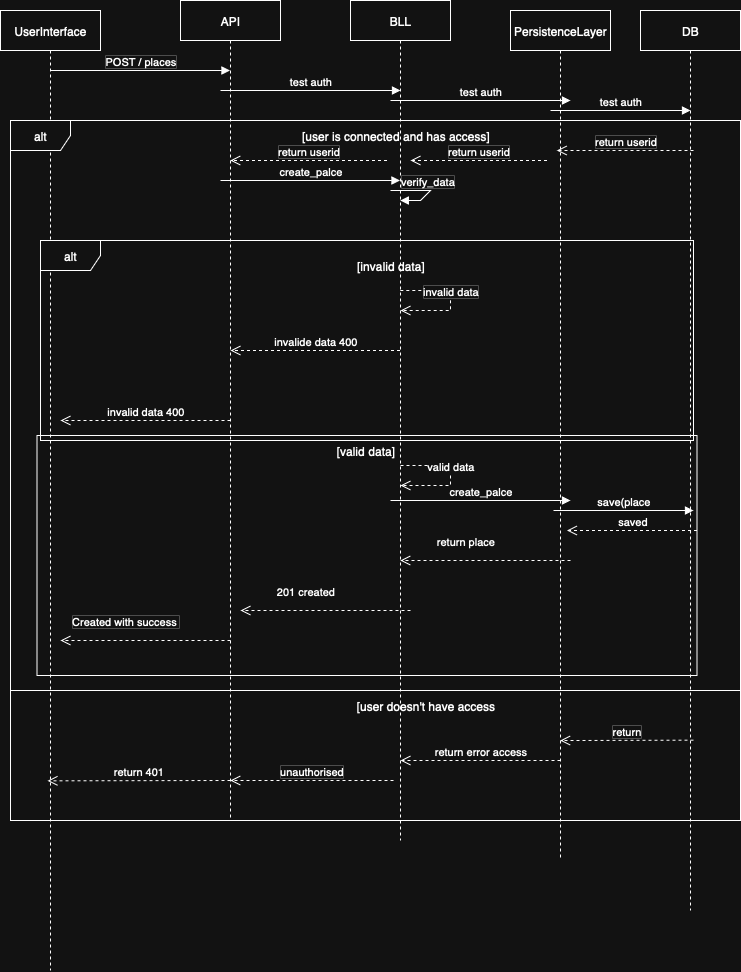

The diagram above was exported from draw.io. Its source (the exported page's mxGraphModel, read from the mxfile embedded in the PNG):
<mxGraphModel dx="983" dy="574" grid="1" gridSize="10" guides="1" tooltips="1" connect="1" arrows="1" fold="1" page="1" pageScale="1" pageWidth="827" pageHeight="1169" math="0" shadow="0">
  <root>
    <mxCell id="0" />
    <mxCell id="1" parent="0" />
    <mxCell id="_7hbcBFIXPiJJZlRUxkz-1" value="UserInterface" style="shape=umlLifeline;perimeter=lifelinePerimeter;whiteSpace=wrap;html=1;container=1;dropTarget=0;collapsible=0;recursiveResize=0;outlineConnect=0;portConstraint=eastwest;newEdgeStyle={&quot;curved&quot;:0,&quot;rounded&quot;:0};" vertex="1" parent="1">
      <mxGeometry x="40" y="50" width="100" height="960" as="geometry" />
    </mxCell>
    <mxCell id="_7hbcBFIXPiJJZlRUxkz-2" value="BLL" style="shape=umlLifeline;perimeter=lifelinePerimeter;whiteSpace=wrap;html=1;container=1;dropTarget=0;collapsible=0;recursiveResize=0;outlineConnect=0;portConstraint=eastwest;newEdgeStyle={&quot;curved&quot;:0,&quot;rounded&quot;:0};" vertex="1" parent="1">
      <mxGeometry x="390" y="40" width="100" height="840" as="geometry" />
    </mxCell>
    <mxCell id="_7hbcBFIXPiJJZlRUxkz-3" value="API&lt;span style=&quot;caret-color: rgba(0, 0, 0, 0); color: rgba(0, 0, 0, 0); font-family: monospace; font-size: 0px; text-align: start; white-space: nowrap;&quot;&gt;%3CmxGraphModel%3E%3Croot%3E%3CmxCell%20id%3D%220%22%2F%3E%3CmxCell%20id%3D%221%22%20parent%3D%220%22%2F%3E%3CmxCell%20id%3D%222%22%20value%3D%22UserInterface%22%20style%3D%22shape%3DumlLifeline%3Bperimeter%3DlifelinePerimeter%3BwhiteSpace%3Dwrap%3Bhtml%3D1%3Bcontainer%3D1%3BdropTarget%3D0%3Bcollapsible%3D0%3BrecursiveResize%3D0%3BoutlineConnect%3D0%3BportConstraint%3Deastwest%3BnewEdgeStyle%3D%7B%26quot%3Bcurved%26quot%3B%3A0%2C%26quot%3Brounded%26quot%3B%3A0%7D%3B%22%20vertex%3D%221%22%20parent%3D%221%22%3E%3CmxGeometry%20x%3D%2240%22%20y%3D%22130%22%20width%3D%22100%22%20height%3D%22300%22%20as%3D%22geometry%22%2F%3E%3C%2FmxCell%3E%3C%2Froot%3E%3C%2FmxGraphModel%3E&lt;/span&gt;" style="shape=umlLifeline;perimeter=lifelinePerimeter;whiteSpace=wrap;html=1;container=1;dropTarget=0;collapsible=0;recursiveResize=0;outlineConnect=0;portConstraint=eastwest;newEdgeStyle={&quot;curved&quot;:0,&quot;rounded&quot;:0};" vertex="1" parent="1">
      <mxGeometry x="220" y="40" width="100" height="820" as="geometry" />
    </mxCell>
    <mxCell id="_7hbcBFIXPiJJZlRUxkz-4" value="PersistenceLayer" style="shape=umlLifeline;perimeter=lifelinePerimeter;whiteSpace=wrap;html=1;container=1;dropTarget=0;collapsible=0;recursiveResize=0;outlineConnect=0;portConstraint=eastwest;newEdgeStyle={&quot;curved&quot;:0,&quot;rounded&quot;:0};" vertex="1" parent="1">
      <mxGeometry x="550" y="50" width="100" height="850" as="geometry" />
    </mxCell>
    <mxCell id="_7hbcBFIXPiJJZlRUxkz-5" value="POST / places" style="html=1;verticalAlign=bottom;endArrow=block;curved=0;rounded=0;" edge="1" parent="1" target="_7hbcBFIXPiJJZlRUxkz-3">
      <mxGeometry x="-0.0011" width="80" relative="1" as="geometry">
        <mxPoint x="90" y="110" as="sourcePoint" />
        <mxPoint x="269.5" y="110" as="targetPoint" />
        <Array as="points">
          <mxPoint x="130" y="110" />
          <mxPoint x="140" y="110" />
        </Array>
        <mxPoint as="offset" />
      </mxGeometry>
    </mxCell>
    <mxCell id="_7hbcBFIXPiJJZlRUxkz-6" value="create_palce" style="html=1;verticalAlign=bottom;endArrow=block;curved=0;rounded=0;" edge="1" parent="1" target="_7hbcBFIXPiJJZlRUxkz-2">
      <mxGeometry width="80" relative="1" as="geometry">
        <mxPoint x="260" y="220" as="sourcePoint" />
        <mxPoint x="340" y="220" as="targetPoint" />
        <Array as="points">
          <mxPoint x="320" y="220" />
          <mxPoint x="380" y="220" />
        </Array>
      </mxGeometry>
    </mxCell>
    <mxCell id="_7hbcBFIXPiJJZlRUxkz-8" value="DB" style="shape=umlLifeline;perimeter=lifelinePerimeter;whiteSpace=wrap;html=1;container=1;dropTarget=0;collapsible=0;recursiveResize=0;outlineConnect=0;portConstraint=eastwest;newEdgeStyle={&quot;curved&quot;:0,&quot;rounded&quot;:0};" vertex="1" parent="1">
      <mxGeometry x="680" y="50" width="100" height="900" as="geometry" />
    </mxCell>
    <mxCell id="_7hbcBFIXPiJJZlRUxkz-10" value="verify_data" style="html=1;verticalAlign=bottom;endArrow=block;curved=0;rounded=0;" edge="1" parent="1" target="_7hbcBFIXPiJJZlRUxkz-2">
      <mxGeometry x="-0.002" width="80" relative="1" as="geometry">
        <mxPoint x="430" y="230" as="sourcePoint" />
        <mxPoint x="600" y="230" as="targetPoint" />
        <Array as="points">
          <mxPoint x="470" y="230" />
          <mxPoint x="460" y="240" />
        </Array>
        <mxPoint as="offset" />
      </mxGeometry>
    </mxCell>
    <mxCell id="_7hbcBFIXPiJJZlRUxkz-13" value="invalid data" style="html=1;verticalAlign=bottom;endArrow=open;dashed=1;endSize=8;curved=0;rounded=0;" edge="1" parent="1" source="_7hbcBFIXPiJJZlRUxkz-2">
      <mxGeometry relative="1" as="geometry">
        <mxPoint x="570" y="350" as="sourcePoint" />
        <mxPoint x="440" y="350" as="targetPoint" />
        <Array as="points">
          <mxPoint x="490" y="330" />
          <mxPoint x="490" y="350" />
        </Array>
      </mxGeometry>
    </mxCell>
    <mxCell id="_7hbcBFIXPiJJZlRUxkz-14" value="invalide data 400" style="html=1;verticalAlign=bottom;endArrow=open;dashed=1;endSize=8;curved=0;rounded=0;" edge="1" parent="1" source="_7hbcBFIXPiJJZlRUxkz-2">
      <mxGeometry relative="1" as="geometry">
        <mxPoint x="430" y="390" as="sourcePoint" />
        <mxPoint x="270" y="390" as="targetPoint" />
      </mxGeometry>
    </mxCell>
    <mxCell id="_7hbcBFIXPiJJZlRUxkz-15" value="invalid data 400" style="html=1;verticalAlign=bottom;endArrow=open;dashed=1;endSize=8;curved=0;rounded=0;" edge="1" parent="1">
      <mxGeometry relative="1" as="geometry">
        <mxPoint x="270" y="460" as="sourcePoint" />
        <mxPoint x="100" y="460" as="targetPoint" />
      </mxGeometry>
    </mxCell>
    <mxCell id="_7hbcBFIXPiJJZlRUxkz-31" value="alt" style="shape=umlFrame;whiteSpace=wrap;html=1;pointerEvents=0;" vertex="1" parent="1">
      <mxGeometry x="80" y="280" width="653" height="200" as="geometry" />
    </mxCell>
    <mxCell id="_7hbcBFIXPiJJZlRUxkz-32" value="[invalid data]" style="text;html=1;align=center;verticalAlign=middle;resizable=0;points=[];autosize=1;strokeColor=none;fillColor=none;" vertex="1" parent="1">
      <mxGeometry x="385" y="290" width="90" height="30" as="geometry" />
    </mxCell>
    <mxCell id="_7hbcBFIXPiJJZlRUxkz-33" value="" style="rounded=0;whiteSpace=wrap;html=1;fillColor=none;" vertex="1" parent="1">
      <mxGeometry x="76.5" y="475" width="660" height="240" as="geometry" />
    </mxCell>
    <mxCell id="_7hbcBFIXPiJJZlRUxkz-34" value="[valid data]" style="text;html=1;align=center;verticalAlign=middle;resizable=0;points=[];autosize=1;strokeColor=none;fillColor=none;" vertex="1" parent="1">
      <mxGeometry x="365" y="475" width="80" height="30" as="geometry" />
    </mxCell>
    <mxCell id="_7hbcBFIXPiJJZlRUxkz-35" value="saved" style="html=1;verticalAlign=bottom;endArrow=open;dashed=1;endSize=8;curved=0;rounded=0;" edge="1" parent="1">
      <mxGeometry relative="1" as="geometry">
        <mxPoint x="736.5" y="570" as="sourcePoint" />
        <mxPoint x="606.5" y="570" as="targetPoint" />
      </mxGeometry>
    </mxCell>
    <mxCell id="_7hbcBFIXPiJJZlRUxkz-36" value="return place" style="html=1;verticalAlign=bottom;endArrow=open;dashed=1;endSize=8;curved=0;rounded=0;" edge="1" parent="1" target="_7hbcBFIXPiJJZlRUxkz-2">
      <mxGeometry x="0.2308" y="-10" relative="1" as="geometry">
        <mxPoint x="610" y="600" as="sourcePoint" />
        <mxPoint x="430" y="660" as="targetPoint" />
        <Array as="points">
          <mxPoint x="610" y="600" />
        </Array>
        <mxPoint as="offset" />
      </mxGeometry>
    </mxCell>
    <mxCell id="_7hbcBFIXPiJJZlRUxkz-37" value="201 created" style="html=1;verticalAlign=bottom;endArrow=open;dashed=1;endSize=8;curved=0;rounded=0;" edge="1" parent="1">
      <mxGeometry x="0.2333" y="-10" relative="1" as="geometry">
        <mxPoint x="450" y="650" as="sourcePoint" />
        <mxPoint x="280" y="650" as="targetPoint" />
        <Array as="points">
          <mxPoint x="450" y="650" />
        </Array>
        <mxPoint as="offset" />
      </mxGeometry>
    </mxCell>
    <mxCell id="_7hbcBFIXPiJJZlRUxkz-38" value="Created with success&amp;nbsp;" style="html=1;verticalAlign=bottom;endArrow=open;dashed=1;endSize=8;curved=0;rounded=0;" edge="1" parent="1">
      <mxGeometry x="0.2308" y="-10" relative="1" as="geometry">
        <mxPoint x="270" y="680" as="sourcePoint" />
        <mxPoint x="100" y="680" as="targetPoint" />
        <Array as="points">
          <mxPoint x="270" y="680" />
        </Array>
        <mxPoint as="offset" />
      </mxGeometry>
    </mxCell>
    <mxCell id="_7hbcBFIXPiJJZlRUxkz-39" value="alt" style="shape=umlFrame;whiteSpace=wrap;html=1;pointerEvents=0;" vertex="1" parent="1">
      <mxGeometry x="50" y="160" width="730" height="700" as="geometry" />
    </mxCell>
    <mxCell id="_7hbcBFIXPiJJZlRUxkz-40" value="test auth&lt;span style=&quot;caret-color: rgba(0, 0, 0, 0); color: rgba(0, 0, 0, 0); font-family: monospace; font-size: 0px; text-align: start; background-color: rgb(27, 29, 30);&quot;&gt;%3CmxGraphModel%3E%3Croot%3E%3CmxCell%20id%3D%220%22%2F%3E%3CmxCell%20id%3D%221%22%20parent%3D%220%22%2F%3E%3CmxCell%20id%3D%222%22%20value%3D%22get_places(filters)%22%20style%3D%22html%3D1%3BverticalAlign%3Dbottom%3BendArrow%3Dblock%3Bcurved%3D0%3Brounded%3D0%3B%22%20edge%3D%221%22%20parent%3D%221%22%3E%3CmxGeometry%20width%3D%2280%22%20relative%3D%221%22%20as%3D%22geometry%22%3E%3CmxPoint%20x%3D%22260%22%20y%3D%22220%22%20as%3D%22sourcePoint%22%2F%3E%3CmxPoint%20x%3D%22440%22%20y%3D%22220%22%20as%3D%22targetPoint%22%2F%3E%3CArray%20as%3D%22points%22%3E%3CmxPoint%20x%3D%22320%22%20y%3D%22220%22%2F%3E%3C%2FArray%3E%3C%2FmxGeometry%3E%3C%2FmxCell%3E%3C%2Froot%3E%3C%2FmxGraphModel%3E&lt;/span&gt;" style="html=1;verticalAlign=bottom;endArrow=block;curved=0;rounded=0;" edge="1" parent="1">
      <mxGeometry width="80" relative="1" as="geometry">
        <mxPoint x="260" y="130" as="sourcePoint" />
        <mxPoint x="440" y="130" as="targetPoint" />
        <Array as="points">
          <mxPoint x="320" y="130" />
        </Array>
      </mxGeometry>
    </mxCell>
    <mxCell id="_7hbcBFIXPiJJZlRUxkz-41" value="test auth&lt;span style=&quot;caret-color: rgba(0, 0, 0, 0); color: rgba(0, 0, 0, 0); font-family: monospace; font-size: 0px; text-align: start; background-color: rgb(27, 29, 30);&quot;&gt;%3CmxGraphModel%3E%3Croot%3E%3CmxCell%20id%3D%220%22%2F%3E%3CmxCell%20id%3D%221%22%20parent%3D%220%22%2F%3E%3CmxCell%20id%3D%222%22%20value%3D%22get_places(filters)%22%20style%3D%22html%3D1%3BverticalAlign%3Dbottom%3BendArrow%3Dblock%3Bcurved%3D0%3Brounded%3D0%3B%22%20edge%3D%221%22%20parent%3D%221%22%3E%3CmxGeometry%20width%3D%2280%22%20relative%3D%221%22%20as%3D%22geometry%22%3E%3CmxPoint%20x%3D%22260%22%20y%3D%22220%22%20as%3D%22sourcePoint%22%2F%3E%3CmxPoint%20x%3D%22440%22%20y%3D%22220%22%20as%3D%22targetPoint%22%2F%3E%3CArray%20as%3D%22points%22%3E%3CmxPoint%20x%3D%22320%22%20y%3D%22220%22%2F%3E%3C%2FArray%3E%3C%2FmxGeometry%3E%3C%2FmxCell%3E%3C%2Froot%3E%3C%2FmxGraphModel%3E&lt;/span&gt;" style="html=1;verticalAlign=bottom;endArrow=block;curved=0;rounded=0;" edge="1" parent="1">
      <mxGeometry width="80" relative="1" as="geometry">
        <mxPoint x="430" y="140" as="sourcePoint" />
        <mxPoint x="610" y="140" as="targetPoint" />
        <Array as="points">
          <mxPoint x="490" y="140" />
        </Array>
      </mxGeometry>
    </mxCell>
    <mxCell id="_7hbcBFIXPiJJZlRUxkz-42" value="test auth&lt;span style=&quot;caret-color: rgba(0, 0, 0, 0); color: rgba(0, 0, 0, 0); font-family: monospace; font-size: 0px; text-align: start; background-color: rgb(27, 29, 30);&quot;&gt;%3CmxGraphModel%3E%3Croot%3E%3CmxCell%20id%3D%220%22%2F%3E%3CmxCell%20id%3D%221%22%20parent%3D%220%22%2F%3E%3CmxCell%20id%3D%222%22%20value%3D%22get_places(filters)%22%20style%3D%22html%3D1%3BverticalAlign%3Dbottom%3BendArrow%3Dblock%3Bcurved%3D0%3Brounded%3D0%3B%22%20edge%3D%221%22%20parent%3D%221%22%3E%3CmxGeometry%20width%3D%2280%22%20relative%3D%221%22%20as%3D%22geometry%22%3E%3CmxPoint%20x%3D%22260%22%20y%3D%22220%22%20as%3D%22sourcePoint%22%2F%3E%3CmxPoint%20x%3D%22440%22%20y%3D%22220%22%20as%3D%22targetPoint%22%2F%3E%3CArray%20as%3D%22points%22%3E%3CmxPoint%20x%3D%22320%22%20y%3D%22220%22%2F%3E%3C%2FArray%3E%3C%2FmxGeometry%3E%3C%2FmxCell%3E%3C%2Froot%3E%3C%2FmxGraphModel%3E&lt;/span&gt;" style="html=1;verticalAlign=bottom;endArrow=block;curved=0;rounded=0;" edge="1" parent="1">
      <mxGeometry width="80" relative="1" as="geometry">
        <mxPoint x="590" y="150" as="sourcePoint" />
        <mxPoint x="730" y="150" as="targetPoint" />
        <Array as="points">
          <mxPoint x="650" y="150" />
        </Array>
      </mxGeometry>
    </mxCell>
    <mxCell id="_7hbcBFIXPiJJZlRUxkz-43" value="[user is connected and has access]" style="text;html=1;align=center;verticalAlign=middle;resizable=0;points=[];autosize=1;strokeColor=none;fillColor=none;" vertex="1" parent="1">
      <mxGeometry x="330" y="160" width="210" height="30" as="geometry" />
    </mxCell>
    <mxCell id="_7hbcBFIXPiJJZlRUxkz-44" value="return userid" style="html=1;verticalAlign=bottom;endArrow=open;dashed=1;endSize=8;curved=0;rounded=0;" edge="1" parent="1">
      <mxGeometry relative="1" as="geometry">
        <mxPoint x="733" y="190" as="sourcePoint" />
        <mxPoint x="596.310344827586" y="190" as="targetPoint" />
        <Array as="points">
          <mxPoint x="666.5" y="190" />
        </Array>
      </mxGeometry>
    </mxCell>
    <mxCell id="_7hbcBFIXPiJJZlRUxkz-48" value="return userid" style="html=1;verticalAlign=bottom;endArrow=open;dashed=1;endSize=8;curved=0;rounded=0;" edge="1" parent="1">
      <mxGeometry relative="1" as="geometry">
        <mxPoint x="586.5" y="200" as="sourcePoint" />
        <mxPoint x="450" y="200" as="targetPoint" />
      </mxGeometry>
    </mxCell>
    <mxCell id="_7hbcBFIXPiJJZlRUxkz-49" value="return userid" style="html=1;verticalAlign=bottom;endArrow=open;dashed=1;endSize=8;curved=0;rounded=0;" edge="1" parent="1" target="_7hbcBFIXPiJJZlRUxkz-3">
      <mxGeometry relative="1" as="geometry">
        <mxPoint x="426.5" y="200" as="sourcePoint" />
        <mxPoint x="290" y="200" as="targetPoint" />
      </mxGeometry>
    </mxCell>
    <mxCell id="_7hbcBFIXPiJJZlRUxkz-50" value="" style="rounded=0;whiteSpace=wrap;html=1;fillColor=none;" vertex="1" parent="1">
      <mxGeometry x="50" y="730" width="730" height="130" as="geometry" />
    </mxCell>
    <mxCell id="_7hbcBFIXPiJJZlRUxkz-51" value="[user doesn't have access" style="text;html=1;align=center;verticalAlign=middle;resizable=0;points=[];autosize=1;strokeColor=none;fillColor=none;" vertex="1" parent="1">
      <mxGeometry x="385" y="730" width="160" height="30" as="geometry" />
    </mxCell>
    <mxCell id="_7hbcBFIXPiJJZlRUxkz-52" value="return" style="html=1;verticalAlign=bottom;endArrow=open;dashed=1;endSize=8;curved=0;rounded=0;entryX=0.753;entryY=0.385;entryDx=0;entryDy=0;entryPerimeter=0;" edge="1" parent="1" target="_7hbcBFIXPiJJZlRUxkz-50">
      <mxGeometry x="0.0036" relative="1" as="geometry">
        <mxPoint x="733" y="779.66" as="sourcePoint" />
        <mxPoint x="653" y="779.66" as="targetPoint" />
        <mxPoint as="offset" />
      </mxGeometry>
    </mxCell>
    <mxCell id="_7hbcBFIXPiJJZlRUxkz-53" value="return error access" style="html=1;verticalAlign=bottom;endArrow=open;dashed=1;endSize=8;curved=0;rounded=0;" edge="1" parent="1">
      <mxGeometry x="0.0036" relative="1" as="geometry">
        <mxPoint x="600" y="800" as="sourcePoint" />
        <mxPoint x="440" y="800" as="targetPoint" />
        <mxPoint as="offset" />
      </mxGeometry>
    </mxCell>
    <mxCell id="_7hbcBFIXPiJJZlRUxkz-54" value="unauthorised" style="html=1;verticalAlign=bottom;endArrow=open;dashed=1;endSize=8;curved=0;rounded=0;" edge="1" parent="1" target="_7hbcBFIXPiJJZlRUxkz-3">
      <mxGeometry x="0.0036" relative="1" as="geometry">
        <mxPoint x="433" y="820" as="sourcePoint" />
        <mxPoint x="300" y="820.34" as="targetPoint" />
        <mxPoint as="offset" />
        <Array as="points">
          <mxPoint x="320" y="820" />
        </Array>
      </mxGeometry>
    </mxCell>
    <mxCell id="_7hbcBFIXPiJJZlRUxkz-56" value="return 401" style="html=1;verticalAlign=bottom;endArrow=open;dashed=1;endSize=8;curved=0;rounded=0;entryX=0.753;entryY=0.497;entryDx=0;entryDy=0;entryPerimeter=0;" edge="1" parent="1">
      <mxGeometry x="0.0036" relative="1" as="geometry">
        <mxPoint x="270" y="820" as="sourcePoint" />
        <mxPoint x="87" y="820.34" as="targetPoint" />
        <mxPoint as="offset" />
      </mxGeometry>
    </mxCell>
    <mxCell id="_7hbcBFIXPiJJZlRUxkz-57" value="create_palce" style="html=1;verticalAlign=bottom;endArrow=block;curved=0;rounded=0;" edge="1" parent="1">
      <mxGeometry width="80" relative="1" as="geometry">
        <mxPoint x="430" y="540" as="sourcePoint" />
        <mxPoint x="610" y="540" as="targetPoint" />
        <Array as="points">
          <mxPoint x="490" y="540" />
          <mxPoint x="550" y="540" />
        </Array>
      </mxGeometry>
    </mxCell>
    <mxCell id="_7hbcBFIXPiJJZlRUxkz-58" value="save(place" style="html=1;verticalAlign=bottom;endArrow=block;curved=0;rounded=0;" edge="1" parent="1">
      <mxGeometry width="80" relative="1" as="geometry">
        <mxPoint x="593" y="550" as="sourcePoint" />
        <mxPoint x="733" y="550" as="targetPoint" />
        <Array as="points">
          <mxPoint x="653" y="550" />
          <mxPoint x="713" y="550" />
        </Array>
      </mxGeometry>
    </mxCell>
    <mxCell id="_7hbcBFIXPiJJZlRUxkz-59" value="valid data" style="html=1;verticalAlign=bottom;endArrow=open;dashed=1;endSize=8;curved=0;rounded=0;" edge="1" parent="1">
      <mxGeometry relative="1" as="geometry">
        <mxPoint x="440" y="505" as="sourcePoint" />
        <mxPoint x="440" y="525" as="targetPoint" />
        <Array as="points">
          <mxPoint x="490" y="505" />
          <mxPoint x="490" y="525" />
          <mxPoint x="470" y="525" />
        </Array>
      </mxGeometry>
    </mxCell>
  </root>
</mxGraphModel>